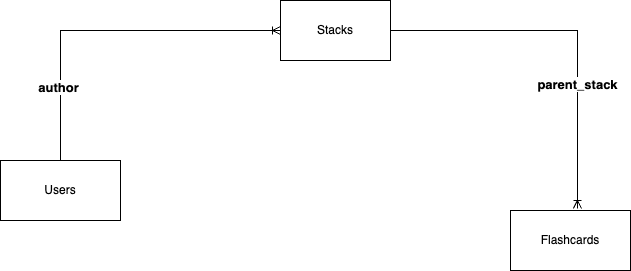

The diagram above was exported from draw.io. Its source (the exported page's mxGraphModel, read from the mxfile embedded in the PNG):
<mxGraphModel dx="954" dy="648" grid="1" gridSize="10" guides="1" tooltips="1" connect="1" arrows="1" fold="1" page="1" pageScale="1" pageWidth="850" pageHeight="1100" math="0" shadow="0">
  <root>
    <mxCell id="0" />
    <mxCell id="1" parent="0" />
    <mxCell id="2" style="edgeStyle=orthogonalEdgeStyle;rounded=0;orthogonalLoop=1;jettySize=auto;html=1;exitX=0.5;exitY=0;exitDx=0;exitDy=0;entryX=0;entryY=0.5;entryDx=0;entryDy=0;endArrow=ERoneToMany;endFill=0;" edge="1" source="4" target="7" parent="1">
      <mxGeometry relative="1" as="geometry" />
    </mxCell>
    <mxCell id="3" value="&lt;font style=&quot;font-size: 13px;&quot;&gt;&lt;b&gt;author&lt;/b&gt;&lt;/font&gt;" style="edgeLabel;html=1;align=center;verticalAlign=middle;resizable=0;points=[];" vertex="1" connectable="0" parent="2">
      <mxGeometry x="-0.5771" y="3" relative="1" as="geometry">
        <mxPoint as="offset" />
      </mxGeometry>
    </mxCell>
    <mxCell id="4" value="Users" style="rounded=0;whiteSpace=wrap;html=1;labelBackgroundColor=none;" vertex="1" parent="1">
      <mxGeometry x="100" y="240" width="120" height="60" as="geometry" />
    </mxCell>
    <mxCell id="5" style="edgeStyle=orthogonalEdgeStyle;rounded=0;orthogonalLoop=1;jettySize=auto;html=1;exitX=1;exitY=0.5;exitDx=0;exitDy=0;entryX=0.558;entryY=-0.033;entryDx=0;entryDy=0;entryPerimeter=0;endArrow=ERoneToMany;endFill=0;strokeWidth=1;" edge="1" source="7" target="8" parent="1">
      <mxGeometry relative="1" as="geometry" />
    </mxCell>
    <mxCell id="6" value="&lt;font style=&quot;font-size: 13px;&quot;&gt;&lt;b&gt;parent_stack&lt;/b&gt;&lt;/font&gt;" style="edgeLabel;html=1;align=center;verticalAlign=middle;resizable=0;points=[];" vertex="1" connectable="0" parent="5">
      <mxGeometry x="0.3205" relative="1" as="geometry">
        <mxPoint as="offset" />
      </mxGeometry>
    </mxCell>
    <mxCell id="7" value="Stacks" style="rounded=0;whiteSpace=wrap;html=1;labelBackgroundColor=none;" vertex="1" parent="1">
      <mxGeometry x="380" y="80" width="110" height="60" as="geometry" />
    </mxCell>
    <mxCell id="8" value="Flashcards" style="rounded=0;whiteSpace=wrap;html=1;labelBackgroundColor=none;" vertex="1" parent="1">
      <mxGeometry x="610" y="290" width="120" height="60" as="geometry" />
    </mxCell>
  </root>
</mxGraphModel>